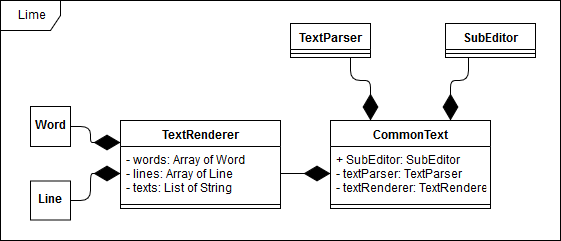

The diagram above was exported from draw.io. Its source (the exported page's mxGraphModel, read from the mxfile embedded in the PNG):
<mxGraphModel dx="1010" dy="577" grid="1" gridSize="10" guides="1" tooltips="1" connect="1" arrows="1" fold="1" page="1" pageScale="1" pageWidth="827" pageHeight="1169" math="0" shadow="0">
  <root>
    <mxCell id="0" />
    <mxCell id="1" parent="0" />
    <mxCell id="r4ADQigflKmrDQoW6L_B-1" value="Lime" style="shape=umlFrame;whiteSpace=wrap;html=1;" vertex="1" parent="1">
      <mxGeometry x="40" y="40" width="560" height="240" as="geometry" />
    </mxCell>
    <mxCell id="r4ADQigflKmrDQoW6L_B-2" value="TextParser" style="swimlane;fontStyle=1;align=center;verticalAlign=top;childLayout=stackLayout;horizontal=1;startSize=26;horizontalStack=0;resizeParent=1;resizeParentMax=0;resizeLast=0;collapsible=1;marginBottom=0;" vertex="1" parent="1">
      <mxGeometry x="330" y="63" width="80" height="34" as="geometry" />
    </mxCell>
    <mxCell id="r4ADQigflKmrDQoW6L_B-4" value="" style="line;strokeWidth=1;fillColor=none;align=left;verticalAlign=middle;spacingTop=-1;spacingLeft=3;spacingRight=3;rotatable=0;labelPosition=right;points=[];portConstraint=eastwest;" vertex="1" parent="r4ADQigflKmrDQoW6L_B-2">
      <mxGeometry y="26" width="80" height="8" as="geometry" />
    </mxCell>
    <mxCell id="r4ADQigflKmrDQoW6L_B-6" value="TextRenderer" style="swimlane;fontStyle=1;align=center;verticalAlign=top;childLayout=stackLayout;horizontal=1;startSize=26;horizontalStack=0;resizeParent=1;resizeParentMax=0;resizeLast=0;collapsible=1;marginBottom=0;" vertex="1" parent="1">
      <mxGeometry x="160" y="160" width="160" height="88" as="geometry" />
    </mxCell>
    <mxCell id="r4ADQigflKmrDQoW6L_B-7" value="- words: Array of Word&#10;- lines: Array of Line&#10;- texts: List of String&#10;" style="text;strokeColor=none;fillColor=none;align=left;verticalAlign=top;spacingLeft=4;spacingRight=4;overflow=hidden;rotatable=0;points=[[0,0.5],[1,0.5]];portConstraint=eastwest;" vertex="1" parent="r4ADQigflKmrDQoW6L_B-6">
      <mxGeometry y="26" width="160" height="54" as="geometry" />
    </mxCell>
    <mxCell id="r4ADQigflKmrDQoW6L_B-8" value="" style="line;strokeWidth=1;fillColor=none;align=left;verticalAlign=middle;spacingTop=-1;spacingLeft=3;spacingRight=3;rotatable=0;labelPosition=right;points=[];portConstraint=eastwest;" vertex="1" parent="r4ADQigflKmrDQoW6L_B-6">
      <mxGeometry y="80" width="160" height="8" as="geometry" />
    </mxCell>
    <mxCell id="r4ADQigflKmrDQoW6L_B-15" value="&lt;b&gt;Word&lt;/b&gt;" style="html=1;" vertex="1" parent="1">
      <mxGeometry x="70" y="146" width="40" height="40" as="geometry" />
    </mxCell>
    <mxCell id="r4ADQigflKmrDQoW6L_B-16" value="&lt;b&gt;Line&lt;/b&gt;" style="html=1;" vertex="1" parent="1">
      <mxGeometry x="70" y="220.5" width="40" height="39" as="geometry" />
    </mxCell>
    <mxCell id="r4ADQigflKmrDQoW6L_B-17" value="" style="endArrow=diamondThin;endFill=1;endSize=24;html=1;entryX=0;entryY=0.25;entryDx=0;entryDy=0;exitX=1;exitY=0.5;exitDx=0;exitDy=0;" edge="1" parent="1" source="r4ADQigflKmrDQoW6L_B-15" target="r4ADQigflKmrDQoW6L_B-6">
      <mxGeometry width="160" relative="1" as="geometry">
        <mxPoint x="40" y="540" as="sourcePoint" />
        <mxPoint x="200" y="540" as="targetPoint" />
        <Array as="points">
          <mxPoint x="130" y="166" />
          <mxPoint x="130" y="182" />
        </Array>
      </mxGeometry>
    </mxCell>
    <mxCell id="r4ADQigflKmrDQoW6L_B-18" value="" style="endArrow=diamondThin;endFill=1;endSize=24;html=1;entryX=0;entryY=0.5;entryDx=0;entryDy=0;exitX=1;exitY=0.5;exitDx=0;exitDy=0;" edge="1" parent="1" source="r4ADQigflKmrDQoW6L_B-16" target="r4ADQigflKmrDQoW6L_B-7">
      <mxGeometry width="160" relative="1" as="geometry">
        <mxPoint x="40" y="540" as="sourcePoint" />
        <mxPoint x="200" y="540" as="targetPoint" />
        <Array as="points">
          <mxPoint x="130" y="240" />
          <mxPoint x="130" y="213" />
        </Array>
      </mxGeometry>
    </mxCell>
    <mxCell id="r4ADQigflKmrDQoW6L_B-19" value="CommonText" style="swimlane;fontStyle=1;align=center;verticalAlign=top;childLayout=stackLayout;horizontal=1;startSize=26;horizontalStack=0;resizeParent=1;resizeParentMax=0;resizeLast=0;collapsible=1;marginBottom=0;" vertex="1" parent="1">
      <mxGeometry x="370" y="160" width="160" height="88" as="geometry" />
    </mxCell>
    <mxCell id="r4ADQigflKmrDQoW6L_B-20" value="+ SubEditor: SubEditor&#10;- textParser: TextParser&#10;- textRenderer: TextRenderer&#10;" style="text;strokeColor=none;fillColor=none;align=left;verticalAlign=top;spacingLeft=4;spacingRight=4;overflow=hidden;rotatable=0;points=[[0,0.5],[1,0.5]];portConstraint=eastwest;" vertex="1" parent="r4ADQigflKmrDQoW6L_B-19">
      <mxGeometry y="26" width="160" height="54" as="geometry" />
    </mxCell>
    <mxCell id="r4ADQigflKmrDQoW6L_B-21" value="" style="line;strokeWidth=1;fillColor=none;align=left;verticalAlign=middle;spacingTop=-1;spacingLeft=3;spacingRight=3;rotatable=0;labelPosition=right;points=[];portConstraint=eastwest;" vertex="1" parent="r4ADQigflKmrDQoW6L_B-19">
      <mxGeometry y="80" width="160" height="8" as="geometry" />
    </mxCell>
    <mxCell id="r4ADQigflKmrDQoW6L_B-24" value="SubEditor" style="swimlane;fontStyle=1;align=center;verticalAlign=top;childLayout=stackLayout;horizontal=1;startSize=26;horizontalStack=0;resizeParent=1;resizeParentMax=0;resizeLast=0;collapsible=1;marginBottom=0;" vertex="1" parent="1">
      <mxGeometry x="485" y="63" width="90" height="34" as="geometry" />
    </mxCell>
    <mxCell id="r4ADQigflKmrDQoW6L_B-26" value="" style="line;strokeWidth=1;fillColor=none;align=left;verticalAlign=middle;spacingTop=-1;spacingLeft=3;spacingRight=3;rotatable=0;labelPosition=right;points=[];portConstraint=eastwest;" vertex="1" parent="r4ADQigflKmrDQoW6L_B-24">
      <mxGeometry y="26" width="90" height="8" as="geometry" />
    </mxCell>
    <mxCell id="r4ADQigflKmrDQoW6L_B-28" value="" style="endArrow=diamondThin;endFill=1;endSize=24;html=1;entryX=0;entryY=0.5;entryDx=0;entryDy=0;exitX=1;exitY=0.5;exitDx=0;exitDy=0;" edge="1" parent="1" source="r4ADQigflKmrDQoW6L_B-7" target="r4ADQigflKmrDQoW6L_B-20">
      <mxGeometry width="160" relative="1" as="geometry">
        <mxPoint x="40" y="540" as="sourcePoint" />
        <mxPoint x="200" y="540" as="targetPoint" />
      </mxGeometry>
    </mxCell>
    <mxCell id="r4ADQigflKmrDQoW6L_B-30" value="" style="endArrow=diamondThin;endFill=1;endSize=24;html=1;entryX=0.25;entryY=0;entryDx=0;entryDy=0;exitX=0.75;exitY=1;exitDx=0;exitDy=0;" edge="1" parent="1" source="r4ADQigflKmrDQoW6L_B-2" target="r4ADQigflKmrDQoW6L_B-19">
      <mxGeometry width="160" relative="1" as="geometry">
        <mxPoint x="40" y="540" as="sourcePoint" />
        <mxPoint x="200" y="540" as="targetPoint" />
        <Array as="points">
          <mxPoint x="390" y="120" />
          <mxPoint x="410" y="120" />
        </Array>
      </mxGeometry>
    </mxCell>
    <mxCell id="r4ADQigflKmrDQoW6L_B-31" value="" style="endArrow=diamondThin;endFill=1;endSize=24;html=1;entryX=0.75;entryY=0;entryDx=0;entryDy=0;exitX=0.25;exitY=1;exitDx=0;exitDy=0;" edge="1" parent="1" source="r4ADQigflKmrDQoW6L_B-24" target="r4ADQigflKmrDQoW6L_B-19">
      <mxGeometry width="160" relative="1" as="geometry">
        <mxPoint x="40" y="540" as="sourcePoint" />
        <mxPoint x="200" y="540" as="targetPoint" />
        <Array as="points">
          <mxPoint x="508" y="120" />
          <mxPoint x="490" y="120" />
        </Array>
      </mxGeometry>
    </mxCell>
  </root>
</mxGraphModel>